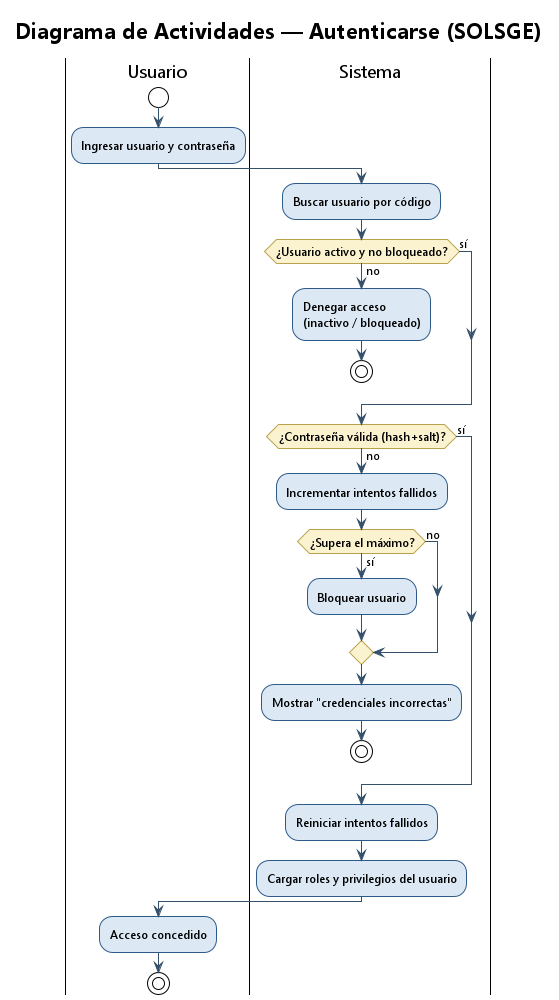

The diagram above was rendered by PlantUML. Its source (embedded in the PNG):
@startuml actividad_autenticar
!theme plain
skinparam backgroundColor #FFFFFF
skinparam shadowing false
skinparam DefaultFontName Segoe UI
skinparam ActivityFontSize 12
skinparam activity {
  BackgroundColor #DCE9F5
  BorderColor #2E5A88
  DiamondBackgroundColor #FBF3D0
  DiamondBorderColor #B9A24B
  ArrowColor #34506B
}
title Diagrama de Actividades — Autenticarse (SOLSGE)

|Usuario|
start
:Ingresar usuario y contraseña;
|Sistema|
:Buscar usuario por código;
if (¿Usuario activo y no bloqueado?) then (no)
  :Denegar acceso\n(inactivo / bloqueado);
  stop
else (sí)
endif
if (¿Contraseña válida (hash+salt)?) then (no)
  :Incrementar intentos fallidos;
  if (¿Supera el máximo?) then (sí)
    :Bloquear usuario;
  else (no)
  endif
  :Mostrar "credenciales incorrectas";
  stop
else (sí)
endif
:Reiniciar intentos fallidos;
:Cargar roles y privilegios del usuario;
|Usuario|
:Acceso concedido;
stop

@enduml